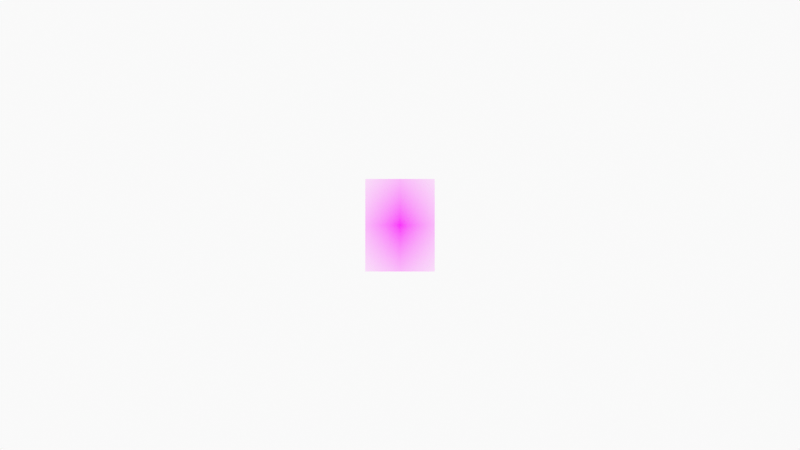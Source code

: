 # Source: 0150_monger_pav_below_from_se_0002.blend  (saved by Blender 2.93.20; exported with 4.5.12 LTS)
import bpy
from mathutils import Matrix  # noqa: F401  (used for matrix-valued properties, if any)

bpy.ops.wm.read_factory_settings(use_empty=True)
scene = bpy.context.scene
scene.name = 'Scene'

# ---- collections
col_collection = bpy.data.collections.new('Collection'); scene.collection.children.link(col_collection)
col_0150_monger_pav_below_fr_se_tracing = bpy.data.collections.new('0150 Monger pav below fr se tracing'); col_collection.children.link(col_0150_monger_pav_below_fr_se_tracing)
col_camera = bpy.data.collections.new('Camera'); scene.collection.children.link(col_camera)

# ---- images (referenced by path relative to the original .blend; pixels are not part of the script)
import os
ASSET_DIR = os.environ.get("B2B_ASSET_DIR", "")  # directory of the original .blend (textures are referenced by path, not embedded)
HERE = os.path.dirname(os.path.abspath(__file__))  # packed textures are extracted next to this script under _unpacked/

def load_image(name, relpath, width, height, colorspace="sRGB"):
    """Load a texture the original file referenced (path relative to the .blend, or extracted next to this script)."""
    p = next((c for c in (os.path.join(HERE, relpath), os.path.join(ASSET_DIR, relpath)) if relpath and os.path.exists(c)), "")
    if p:
        img = bpy.data.images.load(p, check_existing=True)
        img.name = name
    else:  # same state as the original file: an image datablock whose file is absent (Cycles renders it pink)
        img = bpy.data.images.new(name, width, height)
        img.source = "FILE"
        img.filepath = "//" + (relpath or name)
    img.colorspace_settings.name = colorspace
    return img
img_fb_lesley_monger_pavilion_legs_south_east_hc_jpg = load_image('fb lesley monger pavilion legs south east hc.jpg', 'fb lesley monger pavilion legs south east hc.jpg', 1024, 1024, 'sRGB')

# ---- materials (node trees are filled in below, after node groups)
mat_fb_lesley_monger_pavilion_legs_south_east_hc = bpy.data.materials.new('fb lesley monger pavilion legs south east hc')
mat_fb_lesley_monger_pavilion_legs_south_east_hc.surface_render_method = 'BLENDED'
mat_fb_lesley_monger_pavilion_legs_south_east_hc.blend_method = 'BLEND'
mat_fb_lesley_monger_pavilion_legs_south_east_hc.use_transparent_shadow = False
mat_solid_stroke = bpy.data.materials.new('Solid Stroke')
mat_solid_stroke.use_transparent_shadow = False
mat_squares_stroke = bpy.data.materials.new('Squares Stroke')
mat_squares_stroke.use_transparent_shadow = False
mat_solid_fill = bpy.data.materials.new('Solid Fill')
mat_solid_fill.use_transparent_shadow = False
mat_dots_stroke = bpy.data.materials.new('Dots Stroke')
mat_dots_stroke.use_transparent_shadow = False

# ---- material node trees
mat_fb_lesley_monger_pavilion_legs_south_east_hc.use_nodes = True; mat_fb_lesley_monger_pavilion_legs_south_east_hc.node_tree.nodes.clear()
_N = mat_fb_lesley_monger_pavilion_legs_south_east_hc.node_tree.nodes; _L = mat_fb_lesley_monger_pavilion_legs_south_east_hc.node_tree.links
n0 = _N.new('ShaderNodeOutputMaterial'); n0.name = 'Material Output'; n0.location = (300, 300)
n1 = _N.new('ShaderNodeTexImage'); n1.name = 'Image Texture'; n1.location = (-200, 300)
n1.image = img_fb_lesley_monger_pavilion_legs_south_east_hc_jpg
n1.extension = 'CLIP'
n2 = _N.new('ShaderNodeBsdfPrincipled'); n2.name = 'Principled BSDF'; n2.location = (0, 300)
n2.distribution = 'GGX'
n2.subsurface_method = 'BURLEY'
n2.inputs[3].default_value = 1.45
n2.inputs[27].default_value = (0.0, 0.0, 0.0, 1.0)
n2.inputs[28].default_value = 1.0
_L.new(n1.outputs[0], n2.inputs[0])
_L.new(n1.outputs[1], n2.inputs[4])
_L.new(n2.outputs[0], n0.inputs[0])
n0.is_active_output = True
mat_dots_stroke.use_nodes = True; mat_dots_stroke.node_tree.nodes.clear()
_N = mat_dots_stroke.node_tree.nodes; _L = mat_dots_stroke.node_tree.links
n0 = _N.new('ShaderNodeOutputMaterial'); n0.name = 'Material Output'; n0.location = (300, 300)
n1 = _N.new('ShaderNodeBsdfPrincipled'); n1.name = 'Principled BSDF'; n1.location = (10, 300)
n1.distribution = 'GGX'
n1.subsurface_method = 'BURLEY'
n1.inputs[2].default_value = 0.4
n1.inputs[3].default_value = 1.45
n1.inputs[27].default_value = (0.0, 0.0, 0.0, 1.0)
n1.inputs[28].default_value = 1.0
_L.new(n1.outputs[0], n0.inputs[0])
n0.is_active_output = True

# ---- world
world_world = bpy.data.worlds.new('World'); scene.world = world_world
world_world.use_nodes = True; world_world.node_tree.nodes.clear()
_N = world_world.node_tree.nodes; _L = world_world.node_tree.links
n0 = _N.new('ShaderNodeOutputWorld'); n0.name = 'World Output'; n0.location = (300, 300)
n1 = _N.new('ShaderNodeBackground'); n1.name = 'Background'; n1.location = (10, 300)
n1.inputs[0].default_value = (0.9513, 0.9513, 0.9513, 1.0)
_L.new(n1.outputs[0], n0.inputs[0])
n0.is_active_output = True
world_world.color = (0.9513, 0.9513, 0.9513)
world_world.use_sun_shadow = False
world_world.sun_shadow_jitter_overblur = 0.0

# ---- cameras
cam_camera = bpy.data.cameras.new('Camera')
cam_camera.display_size = 2.0

# ---- meshes
me_fb_lesley_monger_pavilion_legs_south_east_hc = bpy.data.meshes.new('fb lesley monger pavilion legs south east hc')
me_fb_lesley_monger_pavilion_legs_south_east_hc.from_pydata([(-0.375, -0.5, 0.0), (0.375, -0.5, 0.0), (-0.375, 0.5, 0.0), (0.375, 0.5, 0.0)], [], [(0, 1, 3, 2)])
_uv = me_fb_lesley_monger_pavilion_legs_south_east_hc.uv_layers.new(name='UVMap')
_uv.uv.foreach_set('vector', [0.0, 0.0, 1.0, 0.0, 1.0, 1.0, 0.0, 1.0])
me_fb_lesley_monger_pavilion_legs_south_east_hc.materials.append(mat_fb_lesley_monger_pavilion_legs_south_east_hc)
me_fb_lesley_monger_pavilion_legs_south_east_hc.use_remesh_fix_poles = True
me_fb_lesley_monger_pavilion_legs_south_east_hc.use_remesh_preserve_attributes = False
me_fb_lesley_monger_pavilion_legs_south_east_hc.update()

# ---- objects
ob_fb_lesley_monger_pavilion_legs_south_east_hc = bpy.data.objects.new('fb lesley monger pavilion legs south east hc', me_fb_lesley_monger_pavilion_legs_south_east_hc)
ob_stroke = bpy.data.objects.new('Stroke', None)
ob_camera = bpy.data.objects.new('Camera', cam_camera)

# ---- transforms, parenting, visibility, modifiers, constraints
ob_fb_lesley_monger_pavilion_legs_south_east_hc.location = (0.0, 0.0, 0.0)
ob_fb_lesley_monger_pavilion_legs_south_east_hc.rotation_euler = (1.571, 0.0, 0.0)
ob_stroke.location = (0.0, 0.0, 0.0)
ob_stroke.empty_display_size = 0.2
ob_stroke.empty_image_offset = (0.0, 0.0)
ob_stroke.empty_image_side = 'FRONT'
ob_stroke.use_grease_pencil_lights = True
ob_stroke.lineart.crease_threshold = 0.0
ob_camera.location = (0.0, -12.0, 0.0)
ob_camera.rotation_euler = (1.571, -0.0, -0.0)
ob_camera.empty_image_side = 'FRONT'
ob_camera.lineart.crease_threshold = 0.0

# ---- collection membership
col_collection.objects.link(ob_fb_lesley_monger_pavilion_legs_south_east_hc)
col_0150_monger_pav_below_fr_se_tracing.objects.link(ob_stroke)
col_camera.objects.link(ob_camera)

# ---- scene / render settings (as saved in the file)
scene.camera = ob_camera
scene.frame_start = 1; scene.frame_end = 250; scene.frame_set(1)
scene.render.engine = 'BLENDER_EEVEE_NEXT'
scene.cycles.use_denoising = False
scene.cycles.samples = 128
scene.cycles.sampling_pattern = 'TABULATED_SOBOL'
scene.cycles.use_adaptive_sampling = False
scene.cycles.use_light_tree = False
scene.view_settings.view_transform = 'Standard'
bpy.context.view_layer.update()
